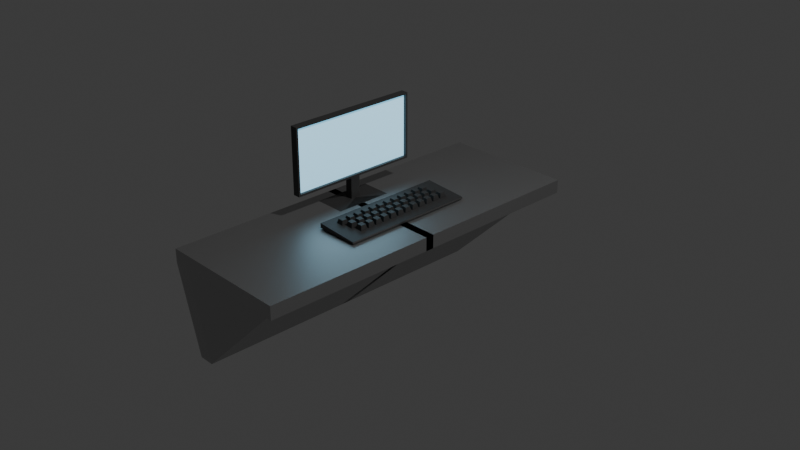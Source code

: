 # Source: pc.blend  (saved by Blender 4.2.66; exported with 4.5.12 LTS)
import bpy
from mathutils import Matrix  # noqa: F401  (used for matrix-valued properties, if any)

bpy.ops.wm.read_factory_settings(use_empty=True)
scene = bpy.context.scene
scene.name = 'Scene'

# ---- collections
col_collection = bpy.data.collections.new('Collection'); scene.collection.children.link(col_collection)

# ---- materials (node trees are filled in below, after node groups)
mat_metal = bpy.data.materials.new('metal')
mat_black = bpy.data.materials.new('black')
mat_screen = bpy.data.materials.new('screen')

# ---- material node trees
mat_metal.use_nodes = True; mat_metal.node_tree.nodes.clear()
_N = mat_metal.node_tree.nodes; _L = mat_metal.node_tree.links
n0 = _N.new('ShaderNodeBsdfPrincipled'); n0.name = 'Principled BSDF'; n0.location = (10, 300)
n0.inputs[0].default_value = (0.5137, 0.5137, 0.5137, 1.0)
n0.inputs[1].default_value = 1.0
n1 = _N.new('ShaderNodeOutputMaterial'); n1.name = 'Material Output'; n1.location = (300, 300)
_L.new(n0.outputs[0], n1.inputs[0])
n1.is_active_output = True
mat_black.use_nodes = True; mat_black.node_tree.nodes.clear()
_N = mat_black.node_tree.nodes; _L = mat_black.node_tree.links
n0 = _N.new('ShaderNodeBsdfPrincipled'); n0.name = 'Principled BSDF'; n0.location = (10, 300)
n0.inputs[0].default_value = (0.04023, 0.04023, 0.04023, 1.0)
n1 = _N.new('ShaderNodeOutputMaterial'); n1.name = 'Material Output'; n1.location = (300, 300)
_L.new(n0.outputs[0], n1.inputs[0])
n1.is_active_output = True
mat_screen.use_nodes = True; mat_screen.node_tree.nodes.clear()
_N = mat_screen.node_tree.nodes; _L = mat_screen.node_tree.links
n0 = _N.new('ShaderNodeBsdfPrincipled'); n0.name = 'Principled BSDF'; n0.location = (10, 300)
n0.inputs[27].default_value = (0.235, 0.7042, 1.0, 1.0)
n0.inputs[28].default_value = 1.0
n1 = _N.new('ShaderNodeOutputMaterial'); n1.name = 'Material Output'; n1.location = (300, 300)
_L.new(n0.outputs[0], n1.inputs[0])
n1.is_active_output = True

# ---- world
world_world = bpy.data.worlds.new('World'); scene.world = world_world
world_world.use_nodes = True; world_world.node_tree.nodes.clear()
_N = world_world.node_tree.nodes; _L = world_world.node_tree.links
n0 = _N.new('ShaderNodeOutputWorld'); n0.name = 'World Output'; n0.location = (300, 300)
n1 = _N.new('ShaderNodeBackground'); n1.name = 'Background'; n1.location = (10, 300)
n1.inputs[0].default_value = (0.05088, 0.05088, 0.05088, 1.0)
_L.new(n1.outputs[0], n0.inputs[0])
n0.is_active_output = True
world_world.color = (0.05088, 0.05088, 0.05088)
world_world.sun_shadow_jitter_overblur = 0.0

# ---- cameras
cam_camera = bpy.data.cameras.new('Camera')
cam_camera.clip_end = 100.0
cam_camera.ortho_scale = 7.314

# ---- lights
light_light = bpy.data.lights.new('Light', 'POINT')
light_light.energy = 1000.0
light_light.shadow_soft_size = 0.1

# ---- meshes
me_plane = bpy.data.meshes.new('Plane')
me_plane.from_pydata([(-0.02122, -1.963, 1.317), (1.469, -1.963, 1.317), (-0.02122, 0.04701, 1.317), (1.469, 0.04701, 1.317), (-0.02122, 0.04701, -0.000131), (-0.02122, -1.963, 1.166), (1.469, -1.963, 1.166), (1.469, 0.04701, 1.166), (-0.02122, -1.787, 1.317), (1.469, -1.787, 1.317), (-0.02122, -1.787, -0.000131), (1.469, -1.787, 1.166), (0.1579, -1.963, 1.317), (0.1579, 0.04701, 1.317), (0.1579, -1.963, 1.166), (0.1579, 0.04701, -0.000131), (0.1579, -1.787, -0.000131), (0.1579, -1.787, 1.317), (1.344, -1.963, 1.317), (1.344, -1.963, 1.166), (1.344, -1.787, 1.317), (1.344, 0.04701, 1.317), (1.344, 0.04701, 1.166), (1.344, -1.787, 1.166)], [], [(20, 9, 3, 21), (23, 22, 7, 11), (9, 11, 7, 3), (8, 10, 5, 0), (18, 19, 6, 1), (2, 4, 10, 8), (1, 6, 11, 9), (19, 23, 11, 6), (18, 1, 9, 20), (0, 12, 17, 8), (5, 10, 16, 14), (0, 5, 14, 12), (10, 4, 15, 16), (8, 17, 13, 2), (12, 18, 20, 17), (14, 16, 23, 19), (12, 14, 19, 18), (16, 15, 22, 23), (17, 20, 21, 13)])
_uv = me_plane.uv_layers.new(name='UVMap')
_uv.uv.foreach_set('vector', [0.9375, 0.04395, 1.0, 0.04395, 1.0, 0.5, 0.9375, 0.5, 0.9375, 0.04395, 0.9375, 0.5, 1.0, 0.5, 1.0, 0.04395, 1.0, 0.04395, 1.0, 0.04395, 1.0, 0.5, 1.0, 0.5, 0.0, 0.04395, 0.0, 0.04395, 0.0, 0.0, 0.0, 0.0, 0.9375, 0.0, 0.9375, 0.0, 1.0, 0.0, 1.0, 0.0, 0.0, 0.5, 0.0, 0.5, 0.0, 0.04395, 0.0, 0.04395, 1.0, 0.0, 1.0, 0.0, 1.0, 0.04395, 1.0, 0.04395, 0.9375, 0.0, 0.9375, 0.04395, 1.0, 0.04395, 1.0, 0.0, 0.9375, 0.0, 1.0, 0.0, 1.0, 0.04395, 0.9375, 0.04395, 0.0, 0.0, 0.08954, 0.0, 0.08954, 0.04395, 0.0, 0.04395, 0.0, 0.0, 0.0, 0.04395, 0.08954, 0.04395, 0.08954, 0.0, 0.0, 0.0, 0.0, 0.0, 0.08954, 0.0, 0.08954, 0.0, 0.0, 0.04395, 0.0, 0.5, 0.08954, 0.5, 0.08954, 0.04395, 0.0, 0.04395, 0.08954, 0.04395, 0.08954, 0.5, 0.0, 0.5, 0.08954, 0.0, 0.9375, 0.0, 0.9375, 0.04395, 0.08954, 0.04395, 0.08954, 0.0, 0.08954, 0.04395, 0.9375, 0.04395, 0.9375, 0.0, 0.08954, 0.0, 0.08954, 0.0, 0.9375, 0.0, 0.9375, 0.0, 0.08954, 0.04395, 0.08954, 0.5, 0.9375, 0.5, 0.9375, 0.04395, 0.08954, 0.04395, 0.9375, 0.04395, 0.9375, 0.5, 0.08954, 0.5])
me_plane.materials.append(mat_metal)
me_plane.update()
me_cube_001 = bpy.data.meshes.new('Cube.001')
me_cube_001.from_pydata([(-0.4946, -0.7472, 0.2491), (-0.4946, -0.7472, 0.9947), (-0.4113, -0.7472, 0.2491), (-0.4113, -0.7472, 0.9947), (-0.4946, 0.0, 0.2491), (-0.4946, 0.0, 0.9947), (-0.4113, 0.0, 0.2491), (-0.4113, 0.0, 0.9947), (-0.4946, -0.05673, 0.2491), (-0.4113, -0.05673, 0.9947), (-0.4946, -0.05673, 0.9947), (-0.4113, -0.05673, 0.2491), (-0.4113, -0.05673, 0.01421), (-0.4113, 0.0, 0.01421), (-0.4946, 0.0, 0.01421), (-0.4946, -0.05673, 0.01421), (-0.2681, -0.3474, -0.001201), (-0.2681, 0.2906, -0.001201), (-0.6378, 0.2906, -0.001201), (-0.6378, -0.3474, -0.001201), (-0.4946, -0.7472, 0.9759), (-0.4113, -0.7472, 0.9759), (-0.4113, 0.0, 0.9759), (-0.4946, 0.0, 0.9759), (-0.4946, -0.05673, 0.9759), (-0.4113, -0.05673, 0.9759), (-0.4113, -0.7472, 0.2722), (-0.4113, 0.0, 0.2722), (-0.4946, 0.0, 0.2722), (-0.4946, -0.05673, 0.2722), (-0.4113, -0.05673, 0.2722), (-0.4946, -0.7472, 0.2722), (-0.4946, -0.7258, 0.2491), (-0.4113, -0.7258, 0.9947), (-0.4946, -0.7258, 0.9947), (-0.4113, -0.7258, 0.2491), (-0.4946, -0.7258, 0.9759), (-0.4113, -0.7258, 0.9759), (-0.4113, -0.7258, 0.2722), (-0.4946, -0.7258, 0.2722), (-0.4444, 0.0, 0.9759), (-0.4444, -0.05673, 0.9759), (-0.4444, 0.0, 0.2722), (-0.4444, -0.05673, 0.2722), (-0.4444, -0.7258, 0.9759), (-0.4444, -0.7258, 0.2722)], [], [(37, 33, 3, 21), (21, 3, 1, 20), (32, 35, 2, 0), (33, 34, 1, 3), (24, 10, 5, 23), (36, 34, 10, 24), (7, 5, 10, 9), (4, 6, 13, 14), (22, 7, 9, 25), (15, 14, 18, 19), (6, 11, 12, 13), (11, 8, 15, 12), (8, 4, 14, 15), (18, 17, 16, 19), (13, 12, 16, 17), (12, 15, 19, 16), (14, 13, 17, 18), (39, 36, 24, 29), (29, 24, 23, 28), (26, 21, 20, 31), (38, 37, 21, 26), (35, 38, 26, 2), (2, 26, 31, 0), (8, 29, 28, 4), (32, 39, 29, 8), (6, 27, 30, 11), (0, 31, 39, 32), (11, 30, 38, 35), (25, 37, 44, 41), (31, 20, 36, 39), (20, 1, 34, 36), (9, 10, 34, 33), (8, 11, 35, 32), (25, 9, 33, 37), (42, 40, 41, 43), (43, 41, 44, 45), (37, 38, 45, 44), (30, 27, 42, 43), (38, 30, 43, 45), (22, 25, 41, 40)])
me_cube_001.polygons.foreach_set('material_index', [0, 0, 0, 0, 0, 0, 0, 0, 0, 0, 0, 0, 0, 0, 0, 0, 0, 0, 0, 0, 0, 0, 0, 0, 0, 0, 0, 0, 0, 0, 0, 0, 0, 0, 1, 1, 0, 0, 0, 0])
_uv = me_cube_001.uv_layers.new(name='UVMap')
_uv.uv.foreach_set('vector', [0.6187, 0.7464, 0.625, 0.7464, 0.625, 0.75, 0.6187, 0.75, 0.6187, 0.75, 0.625, 0.75, 0.625, 1.0, 0.6187, 1.0, 0.125, 0.7464, 0.375, 0.7464, 0.375, 0.75, 0.125, 0.75, 0.625, 0.7464, 0.875, 0.7464, 0.875, 0.75, 0.625, 0.75, 0.6187, 0.1155, 0.625, 0.1155, 0.625, 0.125, 0.6187, 0.125, 0.6187, 0.003575, 0.625, 0.003575, 0.625, 0.1155, 0.6187, 0.1155, 0.625, 0.625, 0.875, 0.625, 0.875, 0.6345, 0.625, 0.6345, 0.0, 0.0, 0.0, 0.0, 0.0, 0.0, 0.0, 0.0, 0.6187, 0.625, 0.625, 0.625, 0.625, 0.6345, 0.6187, 0.6345, 0.375, 0.1155, 0.375, 0.125, 0.375, 0.125, 0.375, 0.1155, 0.375, 0.625, 0.375, 0.6345, 0.375, 0.6345, 0.375, 0.625, 0.375, 0.6345, 0.125, 0.6345, 0.125, 0.6345, 0.375, 0.6345, 0.375, 0.1155, 0.375, 0.125, 0.375, 0.125, 0.375, 0.1155, 0.125, 0.625, 0.375, 0.625, 0.375, 0.6345, 0.125, 0.6345, 0.375, 0.625, 0.375, 0.6345, 0.375, 0.6345, 0.375, 0.625, 0.375, 0.6345, 0.125, 0.6345, 0.125, 0.6345, 0.375, 0.6345, 0.0, 0.0, 0.0, 0.0, 0.0, 0.0, 0.0, 0.0, 0.3827, 0.003575, 0.6187, 0.003575, 0.6187, 0.1155, 0.3827, 0.1155, 0.3827, 0.1155, 0.6187, 0.1155, 0.6187, 0.125, 0.3827, 0.125, 0.3827, 0.75, 0.6187, 0.75, 0.6187, 1.0, 0.3827, 1.0, 0.3827, 0.7464, 0.6187, 0.7464, 0.6187, 0.75, 0.3827, 0.75, 0.375, 0.7464, 0.3827, 0.7464, 0.3827, 0.75, 0.375, 0.75, 0.375, 0.75, 0.3827, 0.75, 0.3827, 1.0, 0.375, 1.0, 0.375, 0.1155, 0.3827, 0.1155, 0.3827, 0.125, 0.375, 0.125, 0.375, 0.003575, 0.3827, 0.003575, 0.3827, 0.1155, 0.375, 0.1155, 0.375, 0.625, 0.3827, 0.625, 0.3827, 0.6345, 0.375, 0.6345, 0.375, 0.0, 0.3827, 0.0, 0.3827, 0.003575, 0.375, 0.003575, 0.375, 0.6345, 0.3827, 0.6345, 0.3827, 0.7464, 0.375, 0.7464, 0.6187, 0.6345, 0.6187, 0.7464, 0.6187, 0.7464, 0.6187, 0.6345, 0.3827, 0.0, 0.6187, 0.0, 0.6187, 0.003575, 0.3827, 0.003575, 0.6187, 0.0, 0.625, 0.0, 0.625, 0.003575, 0.6187, 0.003575, 0.625, 0.6345, 0.875, 0.6345, 0.875, 0.7464, 0.625, 0.7464, 0.125, 0.6345, 0.375, 0.6345, 0.375, 0.7464, 0.125, 0.7464, 0.6187, 0.6345, 0.625, 0.6345, 0.625, 0.7464, 0.6187, 0.7464, 0.3827, 0.625, 0.6187, 0.625, 0.6187, 0.6345, 0.3827, 0.6345, 0.3827, 0.6345, 0.6187, 0.6345, 0.6187, 0.7464, 0.3827, 0.7464, 0.6187, 0.7464, 0.3827, 0.7464, 0.3827, 0.7464, 0.6187, 0.7464, 0.3827, 0.6345, 0.3827, 0.625, 0.3827, 0.625, 0.3827, 0.6345, 0.3827, 0.7464, 0.3827, 0.6345, 0.3827, 0.6345, 0.3827, 0.7464, 0.6187, 0.625, 0.6187, 0.6345, 0.6187, 0.6345, 0.6187, 0.625])
me_cube_001.materials.append(mat_black)
me_cube_001.materials.append(mat_screen)
me_cube_001.update()
me_plane_001 = bpy.data.meshes.new('Plane.001')
me_plane_001.from_pydata([(0.08648, -0.4022, 0.006682), (0.3457, -0.4022, 0.006682), (0.08648, 0.4022, 0.006682), (0.3457, 0.4022, 0.006682), (0.08648, 0.4022, 0.03464), (0.08648, -0.4022, 0.03464), (0.3457, -0.4022, 0.01767), (0.3457, 0.4022, 0.01767)], [], [(0, 2, 3, 1), (5, 6, 7, 4), (1, 3, 7, 6), (2, 0, 5, 4), (3, 2, 4, 7), (0, 1, 6, 5)])
_uv = me_plane_001.uv_layers.new(name='UVMap')
_uv.uv.foreach_set('vector', [0.0, 0.0, 0.0, 1.0, 1.0, 1.0, 1.0, 0.0, 0.0, 0.0, 1.0, 0.0, 1.0, 1.0, 0.0, 1.0, 1.0, 0.0, 1.0, 1.0, 1.0, 1.0, 1.0, 0.0, 0.0, 1.0, 0.0, 0.0, 0.0, 0.0, 0.0, 1.0, 1.0, 1.0, 0.0, 1.0, 0.0, 1.0, 1.0, 1.0, 0.0, 0.0, 1.0, 0.0, 1.0, 0.0, 0.0, 0.0])
me_plane_001.materials.append(mat_black)
me_plane_001.update()
me_cube_002 = bpy.data.meshes.new('Cube.002')
me_cube_002.from_pydata([(-0.01842, -0.01842, -0.01842), (-0.01296, -0.01296, 0.005155), (-0.01842, 0.01842, -0.01842), (-0.01296, 0.01296, 0.005155), (0.01842, -0.01842, -0.01842), (0.01296, -0.01296, 0.005155), (0.01842, 0.01842, -0.01842), (0.01296, 0.01296, 0.005155)], [], [(0, 1, 3, 2), (2, 3, 7, 6), (6, 7, 5, 4), (4, 5, 1, 0), (2, 6, 4, 0), (7, 3, 1, 5)])
_uv = me_cube_002.uv_layers.new(name='UVMap')
_uv.uv.foreach_set('vector', [0.375, 0.0, 0.625, 0.0, 0.625, 0.25, 0.375, 0.25, 0.375, 0.25, 0.625, 0.25, 0.625, 0.5, 0.375, 0.5, 0.375, 0.5, 0.625, 0.5, 0.625, 0.75, 0.375, 0.75, 0.375, 0.75, 0.625, 0.75, 0.625, 1.0, 0.375, 1.0, 0.125, 0.5, 0.375, 0.5, 0.375, 0.75, 0.125, 0.75, 0.625, 0.5, 0.875, 0.5, 0.875, 0.75, 0.625, 0.75])
me_cube_002.materials.append(mat_black)
me_cube_002.update()

# ---- objects
ob_light = bpy.data.objects.new('Light', light_light)
ob_camera = bpy.data.objects.new('Camera', cam_camera)
ob_plane = bpy.data.objects.new('Plane', me_plane)
ob_cube = bpy.data.objects.new('Cube', me_cube_001)
ob_plane_001 = bpy.data.objects.new('Plane.001', me_plane_001)
ob_cube_001 = bpy.data.objects.new('Cube.001', me_cube_002)

# ---- transforms, parenting, visibility, modifiers, constraints
ob_light.location = (4.076, 1.005, 5.904)
ob_light.rotation_euler = (0.6503, 0.05522, 1.866)
ob_light.lock_rotations_4d = False
ob_light.empty_display_type = 'ARROWS'
ob_light.color = (0.0, 0.0, 0.0, 0.0)
ob_light.lineart.crease_threshold = 0.0
ob_camera.location = (7.359, -6.926, 4.958)
ob_camera.rotation_euler = (1.109, 0.0, 0.8149)
ob_camera.lock_rotations_4d = False
ob_camera.empty_display_type = 'ARROWS'
ob_camera.color = (0.0, 0.0, 0.0, 0.0)
ob_camera.display_type = 'WIRE'
ob_camera.lineart.crease_threshold = 0.0
ob_plane.location = (-0.9788, -0.04701, -1.317)
_m = ob_plane.modifiers.new('Mirror', 'MIRROR')
_m.use_axis = (False, True, False)
_m.use_clip = True
ob_cube.parent = ob_plane
ob_cube.matrix_parent_inverse = Matrix(((1.0, -0.0, 0.0, 0.9788), (-0.0, 1.0, -0.0, 0.04701), (-0.0, -0.0, 1.0, 1.317), (-0.0, 0.0, -0.0, 1.0)))
ob_cube.location = (-0.2551, 0.0, 0.0)
_m = ob_cube.modifiers.new('Mirror', 'MIRROR')
_m.use_axis = (False, True, False)
ob_plane_001.parent = ob_plane
ob_plane_001.matrix_parent_inverse = Matrix(((1.0, -0.0, 0.0, 0.9788), (-0.0, 1.0, -0.0, 0.04701), (-0.0, -0.0, 1.0, 1.317), (-0.0, 0.0, -0.0, 1.0)))
ob_plane_001.location = (-0.5292, 0.03204, 9.313e-10)
ob_plane_001.scale = (1.888, 1.888, 1.888)
ob_cube_001.parent = ob_plane_001
ob_cube_001.location = (0.1594, -0.3103, 0.04936)
ob_cube_001.rotation_euler = (0.0, 0.04306, 0.0)
ob_cube_001.scale = (1.2, 1.2, 1.2)
_m = ob_cube_001.modifiers.new('Array', 'ARRAY')
_m.count = 12
_m.relative_offset_displace = (0.0, 1.2, 0.0)
_m = ob_cube_001.modifiers.new('Array.001', 'ARRAY')
_m.count = 3
_m.relative_offset_displace = (1.2, 0.03, 0.0)

# ---- collection membership
col_collection.objects.link(ob_light)
col_collection.objects.link(ob_camera)
col_collection.objects.link(ob_plane)
col_collection.objects.link(ob_cube)
col_collection.objects.link(ob_plane_001)
col_collection.objects.link(ob_cube_001)

# ---- scene / render settings (as saved in the file)
scene.camera = ob_camera
scene.frame_start = 1; scene.frame_end = 250; scene.frame_set(1)
scene.render.engine = 'BLENDER_EEVEE_NEXT'
bpy.context.view_layer.update()
